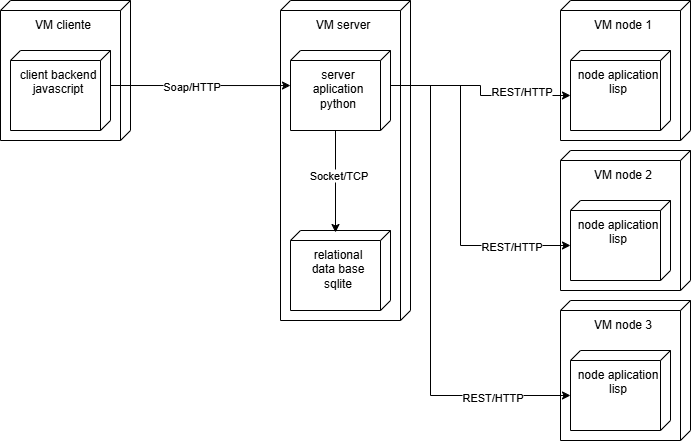

The diagram above was exported from draw.io. Its source (the exported page's mxGraphModel, read from the mxfile embedded in the PNG):
<mxGraphModel dx="1418" dy="786" grid="1" gridSize="10" guides="1" tooltips="1" connect="1" arrows="1" fold="1" page="1" pageScale="1" pageWidth="1169" pageHeight="827" math="0" shadow="0">
  <root>
    <mxCell id="0" />
    <mxCell id="1" parent="0" />
    <mxCell id="p72u9RX37-jBTDlKQFgJ-1" value="VM cliente" style="verticalAlign=top;align=center;shape=cube;size=10;direction=south;fontStyle=0;html=1;boundedLbl=1;spacingLeft=5;whiteSpace=wrap;" vertex="1" parent="1">
      <mxGeometry x="160" y="200" width="130" height="140" as="geometry" />
    </mxCell>
    <mxCell id="p72u9RX37-jBTDlKQFgJ-2" value="client backend&lt;br&gt;javascript" style="verticalAlign=top;align=center;shape=cube;size=10;direction=south;html=1;boundedLbl=1;spacingLeft=5;whiteSpace=wrap;" vertex="1" parent="p72u9RX37-jBTDlKQFgJ-1">
      <mxGeometry width="100" height="80" relative="1" as="geometry">
        <mxPoint x="10" y="50" as="offset" />
      </mxGeometry>
    </mxCell>
    <mxCell id="p72u9RX37-jBTDlKQFgJ-3" value="VM server" style="verticalAlign=top;align=center;shape=cube;size=10;direction=south;fontStyle=0;html=1;boundedLbl=1;spacingLeft=5;whiteSpace=wrap;" vertex="1" parent="1">
      <mxGeometry x="440" y="200" width="130" height="320" as="geometry" />
    </mxCell>
    <mxCell id="p72u9RX37-jBTDlKQFgJ-4" value="server aplication&lt;br&gt;python" style="verticalAlign=top;align=center;shape=cube;size=10;direction=south;html=1;boundedLbl=1;spacingLeft=5;whiteSpace=wrap;" vertex="1" parent="p72u9RX37-jBTDlKQFgJ-3">
      <mxGeometry width="100" height="80" relative="1" as="geometry">
        <mxPoint x="10" y="50" as="offset" />
      </mxGeometry>
    </mxCell>
    <mxCell id="p72u9RX37-jBTDlKQFgJ-5" value="relational&lt;div&gt;data base&lt;br&gt;sqlite&lt;/div&gt;" style="verticalAlign=top;align=center;shape=cube;size=10;direction=south;html=1;boundedLbl=1;spacingLeft=5;whiteSpace=wrap;" vertex="1" parent="p72u9RX37-jBTDlKQFgJ-3">
      <mxGeometry x="10" y="230" width="100" height="80" as="geometry" />
    </mxCell>
    <mxCell id="p72u9RX37-jBTDlKQFgJ-12" style="edgeStyle=orthogonalEdgeStyle;rounded=0;orthogonalLoop=1;jettySize=auto;html=1;exitX=0;exitY=0;exitDx=80;exitDy=55;exitPerimeter=0;entryX=0.025;entryY=0.55;entryDx=0;entryDy=0;entryPerimeter=0;" edge="1" parent="p72u9RX37-jBTDlKQFgJ-3" source="p72u9RX37-jBTDlKQFgJ-4" target="p72u9RX37-jBTDlKQFgJ-5">
      <mxGeometry relative="1" as="geometry" />
    </mxCell>
    <mxCell id="p72u9RX37-jBTDlKQFgJ-13" value="Socket/TCP" style="edgeLabel;html=1;align=center;verticalAlign=middle;resizable=0;points=[];" vertex="1" connectable="0" parent="p72u9RX37-jBTDlKQFgJ-12">
      <mxGeometry x="-0.1455" y="2" relative="1" as="geometry">
        <mxPoint as="offset" />
      </mxGeometry>
    </mxCell>
    <mxCell id="p72u9RX37-jBTDlKQFgJ-6" value="VM node 1" style="verticalAlign=top;align=center;shape=cube;size=10;direction=south;fontStyle=0;html=1;boundedLbl=1;spacingLeft=5;whiteSpace=wrap;" vertex="1" parent="1">
      <mxGeometry x="720" y="200" width="130" height="140" as="geometry" />
    </mxCell>
    <mxCell id="p72u9RX37-jBTDlKQFgJ-7" value="node aplication&lt;br&gt;lisp" style="verticalAlign=top;align=center;shape=cube;size=10;direction=south;html=1;boundedLbl=1;spacingLeft=5;whiteSpace=wrap;" vertex="1" parent="p72u9RX37-jBTDlKQFgJ-6">
      <mxGeometry width="100" height="80" relative="1" as="geometry">
        <mxPoint x="10" y="50" as="offset" />
      </mxGeometry>
    </mxCell>
    <mxCell id="p72u9RX37-jBTDlKQFgJ-8" value="VM node 2" style="verticalAlign=top;align=center;shape=cube;size=10;direction=south;fontStyle=0;html=1;boundedLbl=1;spacingLeft=5;whiteSpace=wrap;" vertex="1" parent="1">
      <mxGeometry x="720" y="350" width="130" height="140" as="geometry" />
    </mxCell>
    <mxCell id="p72u9RX37-jBTDlKQFgJ-9" value="node aplication&lt;br&gt;lisp" style="verticalAlign=top;align=center;shape=cube;size=10;direction=south;html=1;boundedLbl=1;spacingLeft=5;whiteSpace=wrap;" vertex="1" parent="p72u9RX37-jBTDlKQFgJ-8">
      <mxGeometry width="100" height="80" relative="1" as="geometry">
        <mxPoint x="10" y="50" as="offset" />
      </mxGeometry>
    </mxCell>
    <mxCell id="p72u9RX37-jBTDlKQFgJ-10" value="VM node 3" style="verticalAlign=top;align=center;shape=cube;size=10;direction=south;fontStyle=0;html=1;boundedLbl=1;spacingLeft=5;whiteSpace=wrap;" vertex="1" parent="1">
      <mxGeometry x="720" y="500" width="130" height="140" as="geometry" />
    </mxCell>
    <mxCell id="p72u9RX37-jBTDlKQFgJ-11" value="node aplication&lt;br&gt;lisp" style="verticalAlign=top;align=center;shape=cube;size=10;direction=south;html=1;boundedLbl=1;spacingLeft=5;whiteSpace=wrap;" vertex="1" parent="p72u9RX37-jBTDlKQFgJ-10">
      <mxGeometry width="100" height="80" relative="1" as="geometry">
        <mxPoint x="10" y="50" as="offset" />
      </mxGeometry>
    </mxCell>
    <mxCell id="p72u9RX37-jBTDlKQFgJ-14" style="edgeStyle=orthogonalEdgeStyle;rounded=0;orthogonalLoop=1;jettySize=auto;html=1;exitX=0;exitY=0;exitDx=35;exitDy=0;exitPerimeter=0;entryX=0;entryY=0;entryDx=45;entryDy=100;entryPerimeter=0;" edge="1" parent="1" source="p72u9RX37-jBTDlKQFgJ-4" target="p72u9RX37-jBTDlKQFgJ-7">
      <mxGeometry relative="1" as="geometry" />
    </mxCell>
    <mxCell id="p72u9RX37-jBTDlKQFgJ-19" value="REST/HTTP" style="edgeLabel;html=1;align=center;verticalAlign=middle;resizable=0;points=[];" vertex="1" connectable="0" parent="p72u9RX37-jBTDlKQFgJ-14">
      <mxGeometry y="1" relative="1" as="geometry">
        <mxPoint x="39" as="offset" />
      </mxGeometry>
    </mxCell>
    <mxCell id="p72u9RX37-jBTDlKQFgJ-15" style="edgeStyle=orthogonalEdgeStyle;rounded=0;orthogonalLoop=1;jettySize=auto;html=1;exitX=0;exitY=0;exitDx=35;exitDy=0;exitPerimeter=0;entryX=0;entryY=0;entryDx=45;entryDy=100;entryPerimeter=0;" edge="1" parent="1" source="p72u9RX37-jBTDlKQFgJ-4" target="p72u9RX37-jBTDlKQFgJ-9">
      <mxGeometry relative="1" as="geometry">
        <Array as="points">
          <mxPoint x="620" y="285" />
          <mxPoint x="620" y="445" />
        </Array>
      </mxGeometry>
    </mxCell>
    <mxCell id="p72u9RX37-jBTDlKQFgJ-20" value="REST/HTTP" style="edgeLabel;html=1;align=center;verticalAlign=middle;resizable=0;points=[];" vertex="1" connectable="0" parent="p72u9RX37-jBTDlKQFgJ-15">
      <mxGeometry x="0.6471" relative="1" as="geometry">
        <mxPoint as="offset" />
      </mxGeometry>
    </mxCell>
    <mxCell id="p72u9RX37-jBTDlKQFgJ-16" style="edgeStyle=orthogonalEdgeStyle;rounded=0;orthogonalLoop=1;jettySize=auto;html=1;exitX=0;exitY=0;exitDx=35;exitDy=0;exitPerimeter=0;entryX=0;entryY=0;entryDx=45;entryDy=100;entryPerimeter=0;" edge="1" parent="1" source="p72u9RX37-jBTDlKQFgJ-4" target="p72u9RX37-jBTDlKQFgJ-11">
      <mxGeometry relative="1" as="geometry">
        <Array as="points">
          <mxPoint x="590" y="285" />
          <mxPoint x="590" y="595" />
        </Array>
      </mxGeometry>
    </mxCell>
    <mxCell id="p72u9RX37-jBTDlKQFgJ-22" value="REST/HTTP" style="edgeLabel;html=1;align=center;verticalAlign=middle;resizable=0;points=[];" vertex="1" connectable="0" parent="p72u9RX37-jBTDlKQFgJ-16">
      <mxGeometry x="0.6776" y="-1" relative="1" as="geometry">
        <mxPoint as="offset" />
      </mxGeometry>
    </mxCell>
    <mxCell id="p72u9RX37-jBTDlKQFgJ-17" style="edgeStyle=orthogonalEdgeStyle;rounded=0;orthogonalLoop=1;jettySize=auto;html=1;exitX=0;exitY=0;exitDx=35;exitDy=0;exitPerimeter=0;entryX=0.438;entryY=1;entryDx=0;entryDy=0;entryPerimeter=0;" edge="1" parent="1" source="p72u9RX37-jBTDlKQFgJ-2" target="p72u9RX37-jBTDlKQFgJ-4">
      <mxGeometry relative="1" as="geometry">
        <mxPoint x="400" y="280" as="targetPoint" />
        <Array as="points" />
      </mxGeometry>
    </mxCell>
    <mxCell id="p72u9RX37-jBTDlKQFgJ-18" value="Soap/HTTP" style="edgeLabel;html=1;align=center;verticalAlign=middle;resizable=0;points=[];" vertex="1" connectable="0" parent="p72u9RX37-jBTDlKQFgJ-17">
      <mxGeometry x="-0.1" relative="1" as="geometry">
        <mxPoint as="offset" />
      </mxGeometry>
    </mxCell>
  </root>
</mxGraphModel>